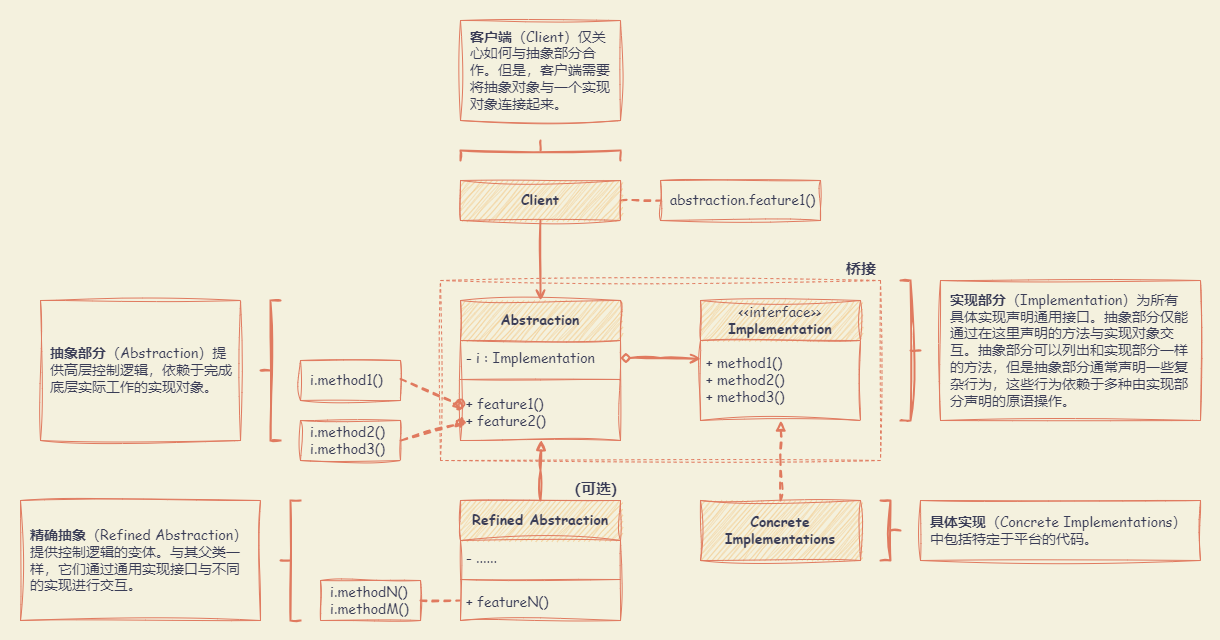

The diagram above was exported from draw.io. Its source (the exported page's mxGraphModel, read from the mxfile embedded in the PNG):
<mxGraphModel dx="1404" dy="806" grid="1" gridSize="10" guides="1" tooltips="1" connect="1" arrows="1" fold="1" page="1" pageScale="1" pageWidth="827" pageHeight="1169" background="#F4F1DE" math="0" shadow="0">
  <root>
    <mxCell id="0" />
    <mxCell id="1" parent="0" />
    <mxCell id="nJMGHIkMvFY73pNeZ3fl-43" value="" style="rounded=0;whiteSpace=wrap;html=1;sketch=1;hachureGap=4;jiggle=2;curveFitting=1;strokeColor=none;fontFamily=Architects Daughter;fontSource=https%3A%2F%2Ffonts.googleapis.com%2Fcss%3Ffamily%3DArchitects%2BDaughter;fontSize=20;fontColor=#393C56;fillColor=none;" parent="1" vertex="1">
      <mxGeometry x="20" y="20" width="1220" height="640" as="geometry" />
    </mxCell>
    <mxCell id="nJMGHIkMvFY73pNeZ3fl-19" value="" style="rounded=0;whiteSpace=wrap;html=1;sketch=1;hachureGap=4;jiggle=2;curveFitting=1;strokeColor=#E07A5F;fontFamily=Architects Daughter;fontSource=https%3A%2F%2Ffonts.googleapis.com%2Fcss%3Ffamily%3DArchitects%2BDaughter;fontSize=20;fontColor=#393C56;fillColor=none;dashed=1;" parent="1" vertex="1">
      <mxGeometry x="460" y="300" width="440" height="180" as="geometry" />
    </mxCell>
    <mxCell id="nJMGHIkMvFY73pNeZ3fl-1" value="Abstraction" style="swimlane;fontStyle=1;align=center;verticalAlign=middle;childLayout=stackLayout;horizontal=1;startSize=40;horizontalStack=0;resizeParent=1;resizeParentMax=0;resizeLast=0;collapsible=1;marginBottom=0;whiteSpace=wrap;html=1;sketch=1;hachureGap=4;jiggle=2;curveFitting=1;fontFamily=Comic Sans MS;fontSize=14;labelBackgroundColor=none;fillColor=#F2CC8F;strokeColor=#E07A5F;fontColor=#393C56;" parent="1" vertex="1">
      <mxGeometry x="480" y="320" width="160" height="140" as="geometry" />
    </mxCell>
    <mxCell id="nJMGHIkMvFY73pNeZ3fl-2" value="- i : Implementation" style="text;strokeColor=none;fillColor=none;align=left;verticalAlign=middle;spacingLeft=4;spacingRight=4;overflow=hidden;rotatable=0;points=[[0,0.5],[1,0.5]];portConstraint=eastwest;whiteSpace=wrap;html=1;fontSize=14;fontFamily=Comic Sans MS;labelBackgroundColor=none;fontColor=#393C56;fontStyle=0" parent="nJMGHIkMvFY73pNeZ3fl-1" vertex="1">
      <mxGeometry y="40" width="160" height="35" as="geometry" />
    </mxCell>
    <mxCell id="nJMGHIkMvFY73pNeZ3fl-3" value="" style="line;strokeWidth=1;fillColor=none;align=left;verticalAlign=middle;spacingTop=-1;spacingLeft=3;spacingRight=3;rotatable=0;labelPosition=right;points=[];portConstraint=eastwest;strokeColor=#E07A5F;sketch=1;hachureGap=4;jiggle=2;curveFitting=1;fontFamily=Comic Sans MS;fontSize=14;labelBackgroundColor=none;fontColor=#393C56;fontStyle=0" parent="nJMGHIkMvFY73pNeZ3fl-1" vertex="1">
      <mxGeometry y="75" width="160" height="8" as="geometry" />
    </mxCell>
    <mxCell id="nJMGHIkMvFY73pNeZ3fl-4" value="+ feature1()&lt;br&gt;+ feature2()" style="text;strokeColor=none;fillColor=none;align=left;verticalAlign=middle;spacingLeft=4;spacingRight=4;overflow=hidden;rotatable=0;points=[[0,0.5],[1,0.5]];portConstraint=eastwest;whiteSpace=wrap;html=1;fontSize=14;fontFamily=Comic Sans MS;labelBackgroundColor=none;fontColor=#393C56;fontStyle=0" parent="nJMGHIkMvFY73pNeZ3fl-1" vertex="1">
      <mxGeometry y="83" width="160" height="57" as="geometry" />
    </mxCell>
    <mxCell id="nJMGHIkMvFY73pNeZ3fl-5" value="&lt;span style=&quot;font-weight: normal;&quot;&gt;&amp;lt;&amp;lt;interface&amp;gt;&amp;gt;&lt;/span&gt;&lt;br&gt;Implementation" style="swimlane;fontStyle=1;align=center;verticalAlign=middle;childLayout=stackLayout;horizontal=1;startSize=40;horizontalStack=0;resizeParent=1;resizeParentMax=0;resizeLast=0;collapsible=1;marginBottom=0;whiteSpace=wrap;html=1;sketch=1;hachureGap=4;jiggle=2;curveFitting=1;fontFamily=Comic Sans MS;fontSize=14;labelBackgroundColor=none;fillColor=#F2CC8F;strokeColor=#E07A5F;fontColor=#393C56;" parent="1" vertex="1">
      <mxGeometry x="720" y="320" width="160" height="120" as="geometry" />
    </mxCell>
    <mxCell id="nJMGHIkMvFY73pNeZ3fl-8" value="+ method1()&lt;br&gt;+ method2()&lt;br&gt;+ method3()" style="text;strokeColor=none;fillColor=none;align=left;verticalAlign=middle;spacingLeft=4;spacingRight=4;overflow=hidden;rotatable=0;points=[[0,0.5],[1,0.5]];portConstraint=eastwest;whiteSpace=wrap;html=1;fontSize=14;fontFamily=Comic Sans MS;labelBackgroundColor=none;fontColor=#393C56;fontStyle=0" parent="nJMGHIkMvFY73pNeZ3fl-5" vertex="1">
      <mxGeometry y="40" width="160" height="80" as="geometry" />
    </mxCell>
    <mxCell id="nJMGHIkMvFY73pNeZ3fl-17" style="edgeStyle=orthogonalEdgeStyle;rounded=0;sketch=1;hachureGap=4;jiggle=2;curveFitting=1;orthogonalLoop=1;jettySize=auto;html=1;exitX=0.5;exitY=0;exitDx=0;exitDy=0;entryX=0.505;entryY=0.992;entryDx=0;entryDy=0;entryPerimeter=0;strokeColor=#E07A5F;fontFamily=Architects Daughter;fontSource=https%3A%2F%2Ffonts.googleapis.com%2Fcss%3Ffamily%3DArchitects%2BDaughter;fontSize=16;fontColor=#393C56;fillColor=#F2CC8F;strokeWidth=2;endArrow=block;endFill=0;" parent="1" source="nJMGHIkMvFY73pNeZ3fl-9" target="nJMGHIkMvFY73pNeZ3fl-4" edge="1">
      <mxGeometry relative="1" as="geometry" />
    </mxCell>
    <mxCell id="nJMGHIkMvFY73pNeZ3fl-9" value="Refined Abstraction" style="swimlane;fontStyle=1;align=center;verticalAlign=middle;childLayout=stackLayout;horizontal=1;startSize=40;horizontalStack=0;resizeParent=1;resizeParentMax=0;resizeLast=0;collapsible=1;marginBottom=0;whiteSpace=wrap;html=1;sketch=1;hachureGap=4;jiggle=2;curveFitting=1;fontFamily=Comic Sans MS;fontSize=14;labelBackgroundColor=none;fillColor=#F2CC8F;strokeColor=#E07A5F;fontColor=#393C56;" parent="1" vertex="1">
      <mxGeometry x="480" y="520" width="160" height="120" as="geometry" />
    </mxCell>
    <mxCell id="nJMGHIkMvFY73pNeZ3fl-10" value="- ......" style="text;strokeColor=none;fillColor=none;align=left;verticalAlign=middle;spacingLeft=4;spacingRight=4;overflow=hidden;rotatable=0;points=[[0,0.5],[1,0.5]];portConstraint=eastwest;whiteSpace=wrap;html=1;fontSize=14;fontFamily=Comic Sans MS;labelBackgroundColor=none;fontColor=#393C56;fontStyle=0" parent="nJMGHIkMvFY73pNeZ3fl-9" vertex="1">
      <mxGeometry y="40" width="160" height="35" as="geometry" />
    </mxCell>
    <mxCell id="nJMGHIkMvFY73pNeZ3fl-11" value="" style="line;strokeWidth=1;fillColor=none;align=left;verticalAlign=middle;spacingTop=-1;spacingLeft=3;spacingRight=3;rotatable=0;labelPosition=right;points=[];portConstraint=eastwest;strokeColor=#E07A5F;sketch=1;hachureGap=4;jiggle=2;curveFitting=1;fontFamily=Comic Sans MS;fontSize=14;labelBackgroundColor=none;fontColor=#393C56;fontStyle=0" parent="nJMGHIkMvFY73pNeZ3fl-9" vertex="1">
      <mxGeometry y="75" width="160" height="8" as="geometry" />
    </mxCell>
    <mxCell id="nJMGHIkMvFY73pNeZ3fl-12" value="+ featureN()" style="text;strokeColor=none;fillColor=none;align=left;verticalAlign=middle;spacingLeft=4;spacingRight=4;overflow=hidden;rotatable=0;points=[[0,0.5],[1,0.5]];portConstraint=eastwest;whiteSpace=wrap;html=1;fontSize=14;fontFamily=Comic Sans MS;labelBackgroundColor=none;fontColor=#393C56;fontStyle=0" parent="nJMGHIkMvFY73pNeZ3fl-9" vertex="1">
      <mxGeometry y="83" width="160" height="37" as="geometry" />
    </mxCell>
    <mxCell id="nJMGHIkMvFY73pNeZ3fl-18" style="edgeStyle=orthogonalEdgeStyle;rounded=0;sketch=1;hachureGap=4;jiggle=2;curveFitting=1;orthogonalLoop=1;jettySize=auto;html=1;exitX=0.5;exitY=0;exitDx=0;exitDy=0;entryX=0.502;entryY=1;entryDx=0;entryDy=0;entryPerimeter=0;strokeColor=#E07A5F;fontFamily=Architects Daughter;fontSource=https%3A%2F%2Ffonts.googleapis.com%2Fcss%3Ffamily%3DArchitects%2BDaughter;fontSize=16;fontColor=#393C56;fillColor=#F2CC8F;endArrow=block;endFill=0;dashed=1;strokeWidth=2;" parent="1" source="nJMGHIkMvFY73pNeZ3fl-13" target="nJMGHIkMvFY73pNeZ3fl-8" edge="1">
      <mxGeometry relative="1" as="geometry" />
    </mxCell>
    <mxCell id="nJMGHIkMvFY73pNeZ3fl-13" value="Concrete Implementations" style="html=1;whiteSpace=wrap;sketch=1;hachureGap=4;jiggle=2;curveFitting=1;strokeColor=#E07A5F;fontFamily=Comic Sans MS;fontSize=14;fontColor=#393C56;fillColor=#F2CC8F;fontStyle=1" parent="1" vertex="1">
      <mxGeometry x="720" y="520" width="160" height="60" as="geometry" />
    </mxCell>
    <mxCell id="nJMGHIkMvFY73pNeZ3fl-16" style="edgeStyle=orthogonalEdgeStyle;rounded=0;sketch=1;hachureGap=4;jiggle=2;curveFitting=1;orthogonalLoop=1;jettySize=auto;html=1;exitX=0.5;exitY=1;exitDx=0;exitDy=0;entryX=0.5;entryY=0;entryDx=0;entryDy=0;strokeColor=#E07A5F;fontFamily=Architects Daughter;fontSource=https%3A%2F%2Ffonts.googleapis.com%2Fcss%3Ffamily%3DArchitects%2BDaughter;fontSize=16;fontColor=#393C56;fillColor=#F2CC8F;endArrow=open;endFill=0;strokeWidth=2;" parent="1" source="nJMGHIkMvFY73pNeZ3fl-14" target="nJMGHIkMvFY73pNeZ3fl-1" edge="1">
      <mxGeometry relative="1" as="geometry" />
    </mxCell>
    <mxCell id="nJMGHIkMvFY73pNeZ3fl-22" style="edgeStyle=orthogonalEdgeStyle;rounded=0;sketch=1;hachureGap=4;jiggle=2;curveFitting=1;orthogonalLoop=1;jettySize=auto;html=1;exitX=1;exitY=0.5;exitDx=0;exitDy=0;entryX=0;entryY=0.5;entryDx=0;entryDy=0;strokeColor=#E07A5F;fontFamily=Architects Daughter;fontSource=https%3A%2F%2Ffonts.googleapis.com%2Fcss%3Ffamily%3DArchitects%2BDaughter;fontSize=16;fontColor=#393C56;fillColor=#F2CC8F;dashed=1;endArrow=none;endFill=0;strokeWidth=2;" parent="1" source="nJMGHIkMvFY73pNeZ3fl-14" target="nJMGHIkMvFY73pNeZ3fl-21" edge="1">
      <mxGeometry relative="1" as="geometry" />
    </mxCell>
    <mxCell id="nJMGHIkMvFY73pNeZ3fl-14" value="Client" style="html=1;whiteSpace=wrap;sketch=1;hachureGap=4;jiggle=2;curveFitting=1;strokeColor=#E07A5F;fontFamily=Comic Sans MS;fontSize=14;fontColor=#393C56;fillColor=#F2CC8F;fontStyle=1" parent="1" vertex="1">
      <mxGeometry x="480" y="200" width="160" height="40" as="geometry" />
    </mxCell>
    <mxCell id="nJMGHIkMvFY73pNeZ3fl-15" style="edgeStyle=orthogonalEdgeStyle;rounded=0;sketch=1;hachureGap=4;jiggle=2;curveFitting=1;orthogonalLoop=1;jettySize=auto;html=1;exitX=1;exitY=0.5;exitDx=0;exitDy=0;entryX=0.002;entryY=0.23;entryDx=0;entryDy=0;entryPerimeter=0;strokeColor=#E07A5F;fontFamily=Architects Daughter;fontSource=https%3A%2F%2Ffonts.googleapis.com%2Fcss%3Ffamily%3DArchitects%2BDaughter;fontSize=16;fontColor=#393C56;fillColor=#F2CC8F;strokeWidth=2;startArrow=diamond;startFill=0;endArrow=open;endFill=0;" parent="1" source="nJMGHIkMvFY73pNeZ3fl-2" target="nJMGHIkMvFY73pNeZ3fl-8" edge="1">
      <mxGeometry relative="1" as="geometry" />
    </mxCell>
    <mxCell id="nJMGHIkMvFY73pNeZ3fl-20" value="桥接" style="text;align=right;fontStyle=1;verticalAlign=middle;spacingLeft=3;spacingRight=3;strokeColor=none;rotatable=0;points=[[0,0.5],[1,0.5]];portConstraint=eastwest;html=1;fontSize=15;fontFamily=Comic Sans MS;fontColor=#393C56;" parent="1" vertex="1">
      <mxGeometry x="840" y="274" width="60" height="26" as="geometry" />
    </mxCell>
    <mxCell id="nJMGHIkMvFY73pNeZ3fl-21" value="abstraction.feature1()" style="html=1;whiteSpace=wrap;sketch=1;hachureGap=4;jiggle=2;curveFitting=1;strokeColor=#E07A5F;fontFamily=Comic Sans MS;fontSize=14;fontColor=#393C56;fillColor=none;fontStyle=0;align=left;spacing=10;" parent="1" vertex="1">
      <mxGeometry x="680" y="200" width="160" height="40" as="geometry" />
    </mxCell>
    <mxCell id="nJMGHIkMvFY73pNeZ3fl-24" value="i.method1()" style="html=1;whiteSpace=wrap;sketch=1;hachureGap=4;jiggle=2;curveFitting=1;strokeColor=#E07A5F;fontFamily=Comic Sans MS;fontSize=14;fontColor=#393C56;fillColor=none;fontStyle=0;align=left;spacing=10;" parent="1" vertex="1">
      <mxGeometry x="320" y="380" width="100" height="40" as="geometry" />
    </mxCell>
    <mxCell id="nJMGHIkMvFY73pNeZ3fl-25" value="i.method2()&lt;br&gt;i.method3()" style="html=1;whiteSpace=wrap;sketch=1;hachureGap=4;jiggle=2;curveFitting=1;strokeColor=#E07A5F;fontFamily=Comic Sans MS;fontSize=14;fontColor=#393C56;fillColor=none;fontStyle=0;align=left;spacing=10;" parent="1" vertex="1">
      <mxGeometry x="320" y="440" width="100" height="40" as="geometry" />
    </mxCell>
    <mxCell id="nJMGHIkMvFY73pNeZ3fl-28" style="edgeStyle=orthogonalEdgeStyle;rounded=0;sketch=1;hachureGap=4;jiggle=2;curveFitting=1;orthogonalLoop=1;jettySize=auto;html=1;exitX=1;exitY=0.5;exitDx=0;exitDy=0;entryX=-0.005;entryY=0.47;entryDx=0;entryDy=0;entryPerimeter=0;strokeColor=#E07A5F;fontFamily=Architects Daughter;fontSource=https%3A%2F%2Ffonts.googleapis.com%2Fcss%3Ffamily%3DArchitects%2BDaughter;fontSize=16;fontColor=#393C56;fillColor=#F2CC8F;endArrow=none;endFill=0;dashed=1;strokeWidth=2;" parent="1" source="nJMGHIkMvFY73pNeZ3fl-26" target="nJMGHIkMvFY73pNeZ3fl-12" edge="1">
      <mxGeometry relative="1" as="geometry" />
    </mxCell>
    <mxCell id="nJMGHIkMvFY73pNeZ3fl-26" value="i.methodN()&lt;br&gt;i.methodM()" style="html=1;whiteSpace=wrap;sketch=1;hachureGap=4;jiggle=2;curveFitting=1;strokeColor=#E07A5F;fontFamily=Comic Sans MS;fontSize=14;fontColor=#393C56;fillColor=none;fontStyle=0;align=left;spacing=10;" parent="1" vertex="1">
      <mxGeometry x="340" y="600" width="100" height="40" as="geometry" />
    </mxCell>
    <mxCell id="nJMGHIkMvFY73pNeZ3fl-30" style="rounded=0;sketch=1;hachureGap=4;jiggle=2;curveFitting=1;orthogonalLoop=1;jettySize=auto;html=1;exitX=1;exitY=0.5;exitDx=0;exitDy=0;strokeColor=#E07A5F;fontFamily=Architects Daughter;fontSource=https%3A%2F%2Ffonts.googleapis.com%2Fcss%3Ffamily%3DArchitects%2BDaughter;fontSize=16;fontColor=#393C56;fillColor=#F2CC8F;endArrow=oval;endFill=1;dashed=1;strokeWidth=2;entryX=0.002;entryY=0.702;entryDx=0;entryDy=0;entryPerimeter=0;" parent="1" target="nJMGHIkMvFY73pNeZ3fl-4" edge="1">
      <mxGeometry relative="1" as="geometry">
        <mxPoint x="421" y="459.83000000000004" as="sourcePoint" />
        <mxPoint x="472" y="441" as="targetPoint" />
      </mxGeometry>
    </mxCell>
    <mxCell id="nJMGHIkMvFY73pNeZ3fl-31" style="rounded=0;sketch=1;hachureGap=4;jiggle=2;curveFitting=1;orthogonalLoop=1;jettySize=auto;html=1;exitX=1;exitY=0.5;exitDx=0;exitDy=0;strokeColor=#E07A5F;fontFamily=Architects Daughter;fontSource=https%3A%2F%2Ffonts.googleapis.com%2Fcss%3Ffamily%3DArchitects%2BDaughter;fontSize=16;fontColor=#393C56;fillColor=#F2CC8F;endArrow=oval;endFill=1;dashed=1;strokeWidth=2;entryX=-0.01;entryY=0.363;entryDx=0;entryDy=0;entryPerimeter=0;" parent="1" target="nJMGHIkMvFY73pNeZ3fl-4" edge="1">
      <mxGeometry relative="1" as="geometry">
        <mxPoint x="420" y="398.42" as="sourcePoint" />
        <mxPoint x="479" y="381.59000000000003" as="targetPoint" />
      </mxGeometry>
    </mxCell>
    <mxCell id="nJMGHIkMvFY73pNeZ3fl-32" value="（可选）" style="text;align=right;fontStyle=1;verticalAlign=middle;spacingLeft=3;spacingRight=3;strokeColor=none;rotatable=0;points=[[0,0.5],[1,0.5]];portConstraint=eastwest;html=1;fontSize=15;fontFamily=Comic Sans MS;fontColor=#393C56;" parent="1" vertex="1">
      <mxGeometry x="590" y="494" width="60" height="26" as="geometry" />
    </mxCell>
    <mxCell id="nJMGHIkMvFY73pNeZ3fl-33" value="" style="strokeWidth=2;html=1;shape=mxgraph.flowchart.annotation_2;align=left;labelPosition=right;pointerEvents=1;sketch=1;hachureGap=4;jiggle=2;curveFitting=1;strokeColor=#E07A5F;fontFamily=Architects Daughter;fontSource=https%3A%2F%2Ffonts.googleapis.com%2Fcss%3Ffamily%3DArchitects%2BDaughter;fontSize=20;fontColor=#393C56;fillColor=#F2CC8F;direction=west;" parent="1" vertex="1">
      <mxGeometry x="920" y="300" width="20" height="140" as="geometry" />
    </mxCell>
    <mxCell id="nJMGHIkMvFY73pNeZ3fl-34" value="" style="strokeWidth=2;html=1;shape=mxgraph.flowchart.annotation_2;align=left;labelPosition=right;pointerEvents=1;sketch=1;hachureGap=4;jiggle=2;curveFitting=1;strokeColor=#E07A5F;fontFamily=Architects Daughter;fontSource=https%3A%2F%2Ffonts.googleapis.com%2Fcss%3Ffamily%3DArchitects%2BDaughter;fontSize=20;fontColor=#393C56;fillColor=#F2CC8F;direction=west;" parent="1" vertex="1">
      <mxGeometry x="900" y="520" width="20" height="60" as="geometry" />
    </mxCell>
    <mxCell id="nJMGHIkMvFY73pNeZ3fl-35" value="" style="strokeWidth=2;html=1;shape=mxgraph.flowchart.annotation_2;align=left;labelPosition=right;pointerEvents=1;sketch=1;hachureGap=4;jiggle=2;curveFitting=1;strokeColor=#E07A5F;fontFamily=Architects Daughter;fontSource=https%3A%2F%2Ffonts.googleapis.com%2Fcss%3Ffamily%3DArchitects%2BDaughter;fontSize=20;fontColor=#393C56;fillColor=#F2CC8F;direction=east;" parent="1" vertex="1">
      <mxGeometry x="300" y="520" width="20" height="120" as="geometry" />
    </mxCell>
    <mxCell id="nJMGHIkMvFY73pNeZ3fl-36" value="" style="strokeWidth=2;html=1;shape=mxgraph.flowchart.annotation_2;align=left;labelPosition=right;pointerEvents=1;sketch=1;hachureGap=4;jiggle=2;curveFitting=1;strokeColor=#E07A5F;fontFamily=Architects Daughter;fontSource=https%3A%2F%2Ffonts.googleapis.com%2Fcss%3Ffamily%3DArchitects%2BDaughter;fontSize=20;fontColor=#393C56;fillColor=#F2CC8F;direction=east;" parent="1" vertex="1">
      <mxGeometry x="280" y="320" width="20" height="140" as="geometry" />
    </mxCell>
    <mxCell id="nJMGHIkMvFY73pNeZ3fl-37" value="" style="strokeWidth=2;html=1;shape=mxgraph.flowchart.annotation_2;align=left;labelPosition=right;pointerEvents=1;sketch=1;hachureGap=4;jiggle=2;curveFitting=1;strokeColor=#E07A5F;fontFamily=Architects Daughter;fontSource=https%3A%2F%2Ffonts.googleapis.com%2Fcss%3Ffamily%3DArchitects%2BDaughter;fontSize=20;fontColor=#393C56;fillColor=#F2CC8F;direction=south;" parent="1" vertex="1">
      <mxGeometry x="480" y="160" width="160" height="20" as="geometry" />
    </mxCell>
    <mxCell id="nJMGHIkMvFY73pNeZ3fl-38" value="&lt;b&gt;抽象部分&lt;/b&gt;（Abstraction）提供高层控制逻辑，依赖于完成底层实际工作的实现对象。" style="html=1;whiteSpace=wrap;sketch=1;hachureGap=4;jiggle=2;curveFitting=1;strokeColor=#E07A5F;fontFamily=Comic Sans MS;fontSize=14;fontColor=#393C56;fillColor=none;fontStyle=0;align=left;spacing=10;" parent="1" vertex="1">
      <mxGeometry x="60" y="320" width="200" height="140" as="geometry" />
    </mxCell>
    <mxCell id="nJMGHIkMvFY73pNeZ3fl-39" value="&lt;b&gt;客户端&lt;/b&gt;（Client）仅关心如何与抽象部分合作。但是，客户端需要将抽象对象与一个实现对象连接起来。" style="html=1;whiteSpace=wrap;sketch=1;hachureGap=4;jiggle=2;curveFitting=1;strokeColor=#E07A5F;fontFamily=Comic Sans MS;fontSize=14;fontColor=#393C56;fillColor=none;fontStyle=0;align=left;spacing=10;" parent="1" vertex="1">
      <mxGeometry x="480" y="40" width="160" height="100" as="geometry" />
    </mxCell>
    <mxCell id="nJMGHIkMvFY73pNeZ3fl-40" value="&lt;b&gt;实现部分&lt;/b&gt;（Implementation）为所有具体实现声明通用接口。抽象部分仅能通过在这里声明的方法与实现对象交互。抽象部分可以列出和实现部分一样的方法，但是抽象部分通常声明一些复杂行为，这些行为依赖于多种由实现部分声明的原语操作。" style="html=1;whiteSpace=wrap;sketch=1;hachureGap=4;jiggle=2;curveFitting=1;strokeColor=#E07A5F;fontFamily=Comic Sans MS;fontSize=14;fontColor=#393C56;fillColor=none;fontStyle=0;align=left;spacing=10;" parent="1" vertex="1">
      <mxGeometry x="960" y="300" width="260" height="140" as="geometry" />
    </mxCell>
    <mxCell id="nJMGHIkMvFY73pNeZ3fl-41" value="&lt;b&gt;具体实现&lt;/b&gt;（Concrete Implementations）中包括特定于平台的代码。" style="html=1;whiteSpace=wrap;sketch=1;hachureGap=4;jiggle=2;curveFitting=1;strokeColor=#E07A5F;fontFamily=Comic Sans MS;fontSize=14;fontColor=#393C56;fillColor=none;fontStyle=0;align=left;spacing=10;" parent="1" vertex="1">
      <mxGeometry x="940" y="520" width="280" height="60" as="geometry" />
    </mxCell>
    <mxCell id="nJMGHIkMvFY73pNeZ3fl-42" value="&lt;b&gt;精确抽象&lt;/b&gt;（Refined Abstraction）提供控制逻辑的变体。与其父类一样，它们通过通用实现接口与不同的实现进行交互。" style="html=1;whiteSpace=wrap;sketch=1;hachureGap=4;jiggle=2;curveFitting=1;strokeColor=#E07A5F;fontFamily=Comic Sans MS;fontSize=14;fontColor=#393C56;fillColor=none;fontStyle=0;align=left;spacing=10;" parent="1" vertex="1">
      <mxGeometry x="40" y="520" width="240" height="120" as="geometry" />
    </mxCell>
  </root>
</mxGraphModel>